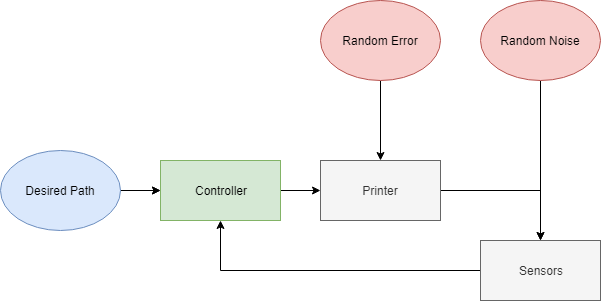

The diagram above was exported from draw.io. Its source (the exported page's mxGraphModel, read from the mxfile embedded in the PNG):
<mxGraphModel dx="1058" dy="968" grid="1" gridSize="10" guides="1" tooltips="1" connect="1" arrows="1" fold="1" page="1" pageScale="1" pageWidth="850" pageHeight="1100" math="0" shadow="0">
  <root>
    <mxCell id="0" />
    <mxCell id="1" parent="0" />
    <mxCell id="88Tn1anEVWEjD9JQ8iaA-13" value="" style="edgeStyle=orthogonalEdgeStyle;rounded=0;orthogonalLoop=1;jettySize=auto;html=1;exitX=1;exitY=0.5;exitDx=0;exitDy=0;" parent="1" source="88Tn1anEVWEjD9JQ8iaA-1" target="88Tn1anEVWEjD9JQ8iaA-2" edge="1">
      <mxGeometry relative="1" as="geometry">
        <mxPoint x="340" y="350" as="targetPoint" />
      </mxGeometry>
    </mxCell>
    <mxCell id="88Tn1anEVWEjD9JQ8iaA-1" value="Controller" style="rounded=0;whiteSpace=wrap;html=1;fillColor=#d5e8d4;strokeColor=#82b366;" parent="1" vertex="1">
      <mxGeometry x="200" y="200" width="120" height="60" as="geometry" />
    </mxCell>
    <mxCell id="88Tn1anEVWEjD9JQ8iaA-4" value="" style="edgeStyle=orthogonalEdgeStyle;rounded=0;orthogonalLoop=1;jettySize=auto;html=1;entryX=0;entryY=0.5;entryDx=0;entryDy=0;" parent="1" target="88Tn1anEVWEjD9JQ8iaA-1" edge="1">
      <mxGeometry relative="1" as="geometry">
        <mxPoint x="160" y="230" as="sourcePoint" />
      </mxGeometry>
    </mxCell>
    <mxCell id="88Tn1anEVWEjD9JQ8iaA-6" value="" style="edgeStyle=orthogonalEdgeStyle;rounded=0;orthogonalLoop=1;jettySize=auto;html=1;" parent="1" source="88Tn1anEVWEjD9JQ8iaA-7" target="88Tn1anEVWEjD9JQ8iaA-2" edge="1">
      <mxGeometry relative="1" as="geometry">
        <mxPoint x="380" y="120" as="targetPoint" />
      </mxGeometry>
    </mxCell>
    <mxCell id="88Tn1anEVWEjD9JQ8iaA-9" value="" style="edgeStyle=orthogonalEdgeStyle;rounded=0;orthogonalLoop=1;jettySize=auto;html=1;" parent="1" source="88Tn1anEVWEjD9JQ8iaA-2" target="88Tn1anEVWEjD9JQ8iaA-8" edge="1">
      <mxGeometry relative="1" as="geometry" />
    </mxCell>
    <mxCell id="88Tn1anEVWEjD9JQ8iaA-2" value="Printer" style="rounded=0;whiteSpace=wrap;html=1;fillColor=#f5f5f5;strokeColor=#666666;fontColor=#333333;" parent="1" vertex="1">
      <mxGeometry x="360" y="200" width="120" height="60" as="geometry" />
    </mxCell>
    <mxCell id="88Tn1anEVWEjD9JQ8iaA-11" value="" style="edgeStyle=orthogonalEdgeStyle;rounded=0;orthogonalLoop=1;jettySize=auto;html=1;" parent="1" source="88Tn1anEVWEjD9JQ8iaA-8" target="88Tn1anEVWEjD9JQ8iaA-1" edge="1">
      <mxGeometry relative="1" as="geometry">
        <mxPoint x="580" y="340" as="targetPoint" />
      </mxGeometry>
    </mxCell>
    <mxCell id="88Tn1anEVWEjD9JQ8iaA-8" value="Sensors" style="rounded=0;whiteSpace=wrap;html=1;fillColor=#f5f5f5;strokeColor=#666666;fontColor=#333333;" parent="1" vertex="1">
      <mxGeometry x="520" y="280" width="120" height="60" as="geometry" />
    </mxCell>
    <mxCell id="88Tn1anEVWEjD9JQ8iaA-7" value="Random Error" style="ellipse;whiteSpace=wrap;html=1;fillColor=#f8cecc;strokeColor=#b85450;" parent="1" vertex="1">
      <mxGeometry x="360" y="40" width="120" height="80" as="geometry" />
    </mxCell>
    <mxCell id="xOaH64gzapRjMEMiIMmu-2" value="" style="edgeStyle=orthogonalEdgeStyle;rounded=0;orthogonalLoop=1;jettySize=auto;html=1;" edge="1" parent="1" source="xOaH64gzapRjMEMiIMmu-1" target="88Tn1anEVWEjD9JQ8iaA-1">
      <mxGeometry relative="1" as="geometry" />
    </mxCell>
    <mxCell id="xOaH64gzapRjMEMiIMmu-1" value="Desired Path" style="ellipse;whiteSpace=wrap;html=1;fillColor=#dae8fc;strokeColor=#6c8ebf;" vertex="1" parent="1">
      <mxGeometry x="40" y="190" width="120" height="80" as="geometry" />
    </mxCell>
    <mxCell id="xOaH64gzapRjMEMiIMmu-4" value="" style="edgeStyle=orthogonalEdgeStyle;rounded=0;orthogonalLoop=1;jettySize=auto;html=1;" edge="1" parent="1" source="xOaH64gzapRjMEMiIMmu-3" target="88Tn1anEVWEjD9JQ8iaA-8">
      <mxGeometry relative="1" as="geometry" />
    </mxCell>
    <mxCell id="xOaH64gzapRjMEMiIMmu-3" value="Random Noise" style="ellipse;whiteSpace=wrap;html=1;fillColor=#f8cecc;strokeColor=#b85450;" vertex="1" parent="1">
      <mxGeometry x="520" y="40" width="120" height="80" as="geometry" />
    </mxCell>
  </root>
</mxGraphModel>